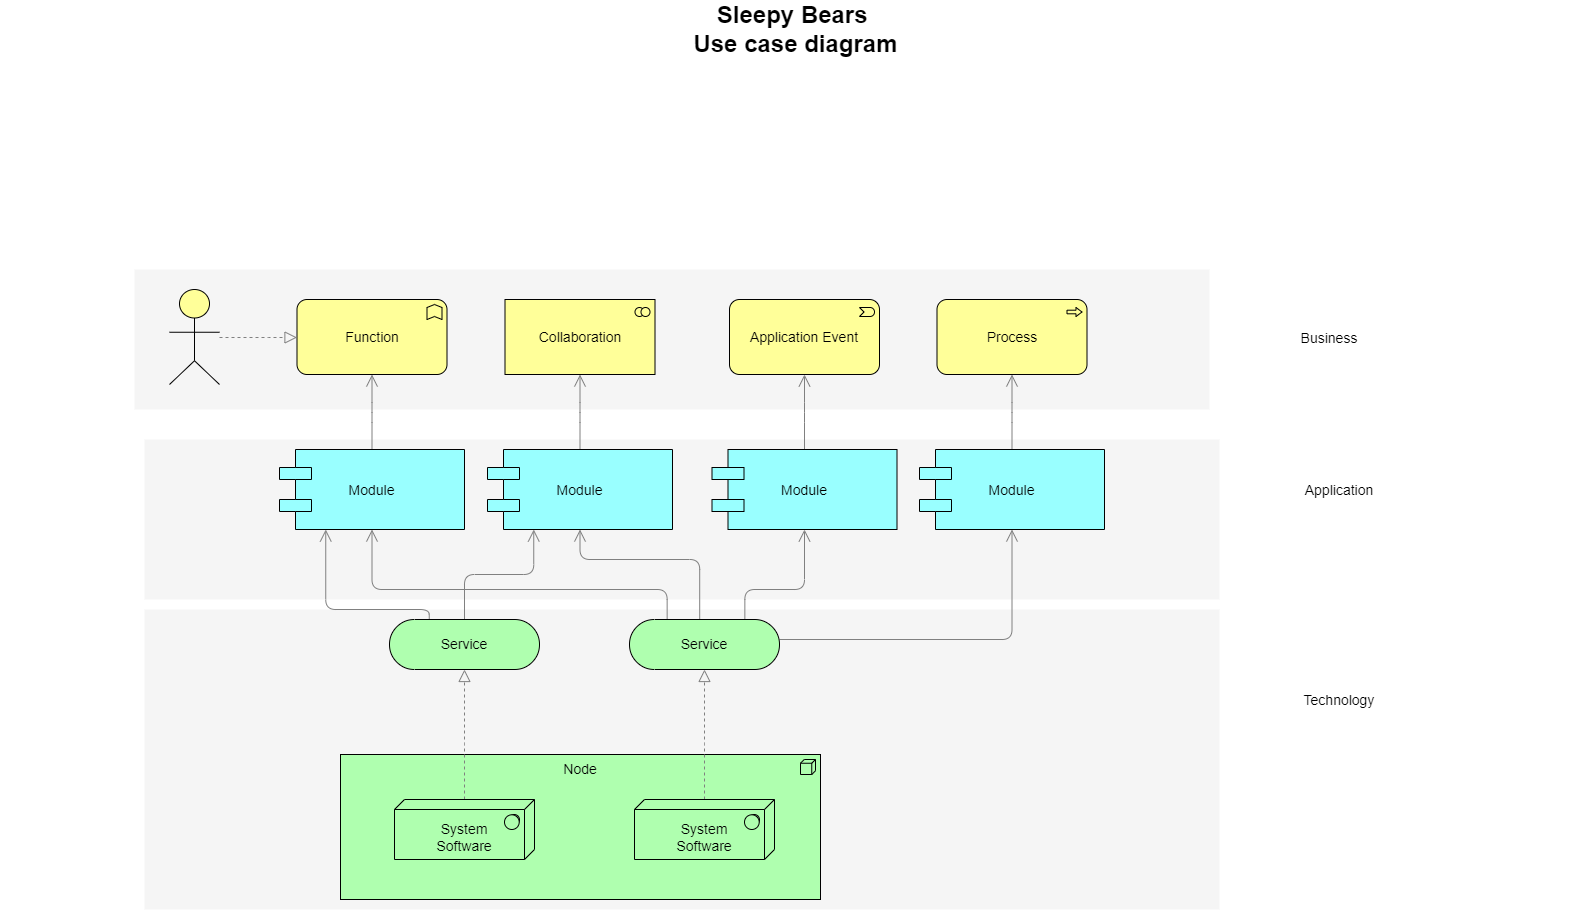

The diagram above was exported from draw.io. Its source (the exported page's mxGraphModel, read from the mxfile embedded in the PNG):
<mxGraphModel dx="805" dy="455" grid="1" gridSize="10" guides="1" tooltips="1" connect="1" arrows="1" fold="1" page="1" pageScale="1" pageWidth="850" pageHeight="1100" math="0" shadow="0">
  <root>
    <mxCell id="0" />
    <mxCell id="1" parent="0" />
    <mxCell id="dKdSaXE48SgPbhcamS2K-30" value="" style="whiteSpace=wrap;html=1;strokeColor=none;strokeWidth=1;fillColor=#f5f5f5;fontSize=14;" parent="1" vertex="1">
      <mxGeometry x="194" y="670" width="1075" height="300" as="geometry" />
    </mxCell>
    <mxCell id="dKdSaXE48SgPbhcamS2K-31" value="" style="whiteSpace=wrap;html=1;strokeColor=none;strokeWidth=1;fillColor=#f5f5f5;fontSize=14;" parent="1" vertex="1">
      <mxGeometry x="194" y="500" width="1075" height="160" as="geometry" />
    </mxCell>
    <mxCell id="dKdSaXE48SgPbhcamS2K-32" value="" style="whiteSpace=wrap;html=1;strokeColor=none;strokeWidth=1;fillColor=#f5f5f5;fontSize=14;" parent="1" vertex="1">
      <mxGeometry x="184" y="330" width="1075" height="140" as="geometry" />
    </mxCell>
    <mxCell id="dKdSaXE48SgPbhcamS2K-33" value="Node" style="html=1;whiteSpace=wrap;fillColor=#AFFFAF;shape=mxgraph.archimate3.application;appType=node;archiType=square;fontSize=14;verticalAlign=top;" parent="1" vertex="1">
      <mxGeometry x="390" y="815" width="480" height="145" as="geometry" />
    </mxCell>
    <mxCell id="dKdSaXE48SgPbhcamS2K-34" style="edgeStyle=elbowEdgeStyle;rounded=1;elbow=vertical;html=1;startSize=10;endArrow=block;endFill=0;endSize=10;jettySize=auto;orthogonalLoop=1;strokeColor=#808080;fontSize=14;dashed=1;" parent="1" source="dKdSaXE48SgPbhcamS2K-35" target="dKdSaXE48SgPbhcamS2K-40" edge="1">
      <mxGeometry relative="1" as="geometry" />
    </mxCell>
    <mxCell id="dKdSaXE48SgPbhcamS2K-35" value="&lt;div&gt;&lt;br&gt;&lt;/div&gt;System&lt;div&gt;Software&lt;/div&gt;" style="html=1;whiteSpace=wrap;fillColor=#AFFFAF;shape=mxgraph.archimate3.tech;techType=sysSw;fontSize=14;" parent="1" vertex="1">
      <mxGeometry x="444" y="860" width="140" height="60" as="geometry" />
    </mxCell>
    <mxCell id="dKdSaXE48SgPbhcamS2K-36" style="edgeStyle=elbowEdgeStyle;rounded=1;elbow=vertical;html=1;startSize=10;endArrow=block;endFill=0;endSize=10;jettySize=auto;orthogonalLoop=1;strokeColor=#808080;fontSize=14;dashed=1;" parent="1" source="dKdSaXE48SgPbhcamS2K-37" target="dKdSaXE48SgPbhcamS2K-45" edge="1">
      <mxGeometry relative="1" as="geometry" />
    </mxCell>
    <mxCell id="dKdSaXE48SgPbhcamS2K-37" value="&lt;div&gt;&lt;br&gt;&lt;/div&gt;&lt;div&gt;&lt;span&gt;System&lt;/span&gt;&lt;div&gt;Software&lt;/div&gt;&lt;/div&gt;" style="html=1;whiteSpace=wrap;fillColor=#AFFFAF;shape=mxgraph.archimate3.tech;techType=sysSw;fontSize=14;" parent="1" vertex="1">
      <mxGeometry x="684" y="860" width="140" height="60" as="geometry" />
    </mxCell>
    <mxCell id="dKdSaXE48SgPbhcamS2K-38" style="edgeStyle=elbowEdgeStyle;rounded=1;elbow=vertical;html=1;startSize=10;endArrow=open;endFill=0;endSize=10;jettySize=auto;orthogonalLoop=1;strokeColor=#808080;fontSize=14;entryX=0.25;entryY=1;" parent="1" source="dKdSaXE48SgPbhcamS2K-40" target="dKdSaXE48SgPbhcamS2K-49" edge="1">
      <mxGeometry relative="1" as="geometry" />
    </mxCell>
    <mxCell id="dKdSaXE48SgPbhcamS2K-39" style="edgeStyle=elbowEdgeStyle;rounded=1;elbow=vertical;html=1;startSize=10;endArrow=open;endFill=0;endSize=10;jettySize=auto;orthogonalLoop=1;strokeColor=#808080;fontSize=14;entryX=0.25;entryY=1;exitX=0.265;exitY=0.007;exitPerimeter=0;" parent="1" source="dKdSaXE48SgPbhcamS2K-40" target="dKdSaXE48SgPbhcamS2K-47" edge="1">
      <mxGeometry relative="1" as="geometry">
        <Array as="points">
          <mxPoint x="422" y="670" />
        </Array>
      </mxGeometry>
    </mxCell>
    <mxCell id="dKdSaXE48SgPbhcamS2K-40" value="Service" style="html=1;whiteSpace=wrap;fillColor=#AFFFAF;shape=mxgraph.archimate3.service;fontSize=14;" parent="1" vertex="1">
      <mxGeometry x="439" y="680" width="150" height="50" as="geometry" />
    </mxCell>
    <mxCell id="dKdSaXE48SgPbhcamS2K-41" style="edgeStyle=elbowEdgeStyle;rounded=1;elbow=vertical;html=1;startSize=10;endArrow=open;endFill=0;endSize=10;jettySize=auto;orthogonalLoop=1;strokeColor=#808080;fontSize=14;" parent="1" source="dKdSaXE48SgPbhcamS2K-45" target="dKdSaXE48SgPbhcamS2K-53" edge="1">
      <mxGeometry relative="1" as="geometry">
        <Array as="points">
          <mxPoint x="909" y="700" />
        </Array>
      </mxGeometry>
    </mxCell>
    <mxCell id="dKdSaXE48SgPbhcamS2K-42" style="edgeStyle=elbowEdgeStyle;rounded=1;elbow=vertical;html=1;startSize=10;endArrow=open;endFill=0;endSize=10;jettySize=auto;orthogonalLoop=1;strokeColor=#808080;fontSize=14;entryX=0.5;entryY=1;exitX=0.769;exitY=0.025;exitPerimeter=0;" parent="1" source="dKdSaXE48SgPbhcamS2K-45" target="dKdSaXE48SgPbhcamS2K-51" edge="1">
      <mxGeometry relative="1" as="geometry">
        <Array as="points">
          <mxPoint x="809" y="650" />
        </Array>
      </mxGeometry>
    </mxCell>
    <mxCell id="dKdSaXE48SgPbhcamS2K-43" style="edgeStyle=elbowEdgeStyle;rounded=1;elbow=vertical;html=1;startSize=10;endArrow=open;endFill=0;endSize=10;jettySize=auto;orthogonalLoop=1;strokeColor=#808080;fontSize=14;entryX=0.5;entryY=1;exitX=0.468;exitY=0.025;exitPerimeter=0;" parent="1" source="dKdSaXE48SgPbhcamS2K-45" target="dKdSaXE48SgPbhcamS2K-49" edge="1">
      <mxGeometry relative="1" as="geometry">
        <Array as="points">
          <mxPoint x="699" y="620" />
        </Array>
      </mxGeometry>
    </mxCell>
    <mxCell id="dKdSaXE48SgPbhcamS2K-44" style="edgeStyle=elbowEdgeStyle;rounded=1;elbow=vertical;html=1;startSize=10;endArrow=open;endFill=0;endSize=10;jettySize=auto;orthogonalLoop=1;strokeColor=#808080;fontSize=14;exitX=0.251;exitY=0.002;exitPerimeter=0;" parent="1" source="dKdSaXE48SgPbhcamS2K-45" target="dKdSaXE48SgPbhcamS2K-47" edge="1">
      <mxGeometry relative="1" as="geometry">
        <Array as="points">
          <mxPoint x="589" y="650" />
        </Array>
      </mxGeometry>
    </mxCell>
    <mxCell id="dKdSaXE48SgPbhcamS2K-45" value="Service" style="html=1;whiteSpace=wrap;fillColor=#AFFFAF;shape=mxgraph.archimate3.service;fontSize=14;" parent="1" vertex="1">
      <mxGeometry x="679" y="680" width="150" height="50" as="geometry" />
    </mxCell>
    <mxCell id="dKdSaXE48SgPbhcamS2K-46" style="edgeStyle=elbowEdgeStyle;rounded=1;elbow=vertical;html=1;startSize=10;endArrow=open;endFill=0;endSize=10;jettySize=auto;orthogonalLoop=1;strokeColor=#808080;fontSize=14;" parent="1" source="dKdSaXE48SgPbhcamS2K-47" target="dKdSaXE48SgPbhcamS2K-54" edge="1">
      <mxGeometry relative="1" as="geometry" />
    </mxCell>
    <mxCell id="dKdSaXE48SgPbhcamS2K-47" value="Module" style="shape=component;align=center;fillColor=#99ffff;gradientColor=none;fontSize=14;" parent="1" vertex="1">
      <mxGeometry x="329" y="510" width="185" height="80" as="geometry" />
    </mxCell>
    <mxCell id="dKdSaXE48SgPbhcamS2K-48" style="edgeStyle=elbowEdgeStyle;rounded=1;elbow=vertical;html=1;startSize=10;endArrow=open;endFill=0;endSize=10;jettySize=auto;orthogonalLoop=1;strokeColor=#808080;fontSize=14;" parent="1" source="dKdSaXE48SgPbhcamS2K-49" target="dKdSaXE48SgPbhcamS2K-55" edge="1">
      <mxGeometry relative="1" as="geometry" />
    </mxCell>
    <mxCell id="dKdSaXE48SgPbhcamS2K-49" value="Module" style="shape=component;align=center;fillColor=#99ffff;gradientColor=none;fontSize=14;" parent="1" vertex="1">
      <mxGeometry x="537" y="510" width="185" height="80" as="geometry" />
    </mxCell>
    <mxCell id="dKdSaXE48SgPbhcamS2K-50" style="edgeStyle=elbowEdgeStyle;rounded=1;elbow=vertical;html=1;startSize=10;endArrow=open;endFill=0;endSize=10;jettySize=auto;orthogonalLoop=1;strokeColor=#808080;fontSize=14;" parent="1" source="dKdSaXE48SgPbhcamS2K-51" target="dKdSaXE48SgPbhcamS2K-56" edge="1">
      <mxGeometry relative="1" as="geometry" />
    </mxCell>
    <mxCell id="dKdSaXE48SgPbhcamS2K-51" value="Module" style="shape=component;align=center;fillColor=#99ffff;gradientColor=none;fontSize=14;" parent="1" vertex="1">
      <mxGeometry x="761.5" y="510" width="185" height="80" as="geometry" />
    </mxCell>
    <mxCell id="dKdSaXE48SgPbhcamS2K-52" style="edgeStyle=elbowEdgeStyle;rounded=1;elbow=vertical;html=1;startSize=10;endArrow=open;endFill=0;endSize=10;jettySize=auto;orthogonalLoop=1;strokeColor=#808080;fontSize=14;" parent="1" source="dKdSaXE48SgPbhcamS2K-53" target="dKdSaXE48SgPbhcamS2K-57" edge="1">
      <mxGeometry relative="1" as="geometry" />
    </mxCell>
    <mxCell id="dKdSaXE48SgPbhcamS2K-53" value="Module" style="shape=component;align=center;fillColor=#99ffff;gradientColor=none;fontSize=14;" parent="1" vertex="1">
      <mxGeometry x="969" y="510" width="185" height="80" as="geometry" />
    </mxCell>
    <mxCell id="dKdSaXE48SgPbhcamS2K-54" value="Function" style="html=1;whiteSpace=wrap;fillColor=#ffff99;shape=mxgraph.archimate3.application;appType=func;archiType=rounded;fontSize=14;" parent="1" vertex="1">
      <mxGeometry x="346.5" y="360" width="150" height="75" as="geometry" />
    </mxCell>
    <mxCell id="dKdSaXE48SgPbhcamS2K-55" value="Collaboration" style="html=1;whiteSpace=wrap;fillColor=#ffff99;shape=mxgraph.archimate3.application;appType=collab;archiType=square;fontSize=14;" parent="1" vertex="1">
      <mxGeometry x="554.5" y="360" width="150" height="75" as="geometry" />
    </mxCell>
    <mxCell id="dKdSaXE48SgPbhcamS2K-56" value="Application Event" style="html=1;whiteSpace=wrap;fillColor=#ffff99;shape=mxgraph.archimate3.application;appType=event;archiType=rounded;fontSize=14;" parent="1" vertex="1">
      <mxGeometry x="779" y="360" width="150" height="75" as="geometry" />
    </mxCell>
    <mxCell id="dKdSaXE48SgPbhcamS2K-57" value="Process" style="html=1;whiteSpace=wrap;fillColor=#ffff99;shape=mxgraph.archimate3.application;appType=proc;archiType=rounded;fontSize=14;" parent="1" vertex="1">
      <mxGeometry x="986.5" y="360" width="150" height="75" as="geometry" />
    </mxCell>
    <mxCell id="dKdSaXE48SgPbhcamS2K-58" value="Technology" style="text;html=1;strokeColor=none;fillColor=none;align=center;verticalAlign=middle;whiteSpace=wrap;fontSize=14;" parent="1" vertex="1">
      <mxGeometry x="1269" y="751" width="240" height="20" as="geometry" />
    </mxCell>
    <mxCell id="dKdSaXE48SgPbhcamS2K-59" value="Application" style="text;html=1;strokeColor=none;fillColor=none;align=center;verticalAlign=middle;whiteSpace=wrap;fontSize=14;" parent="1" vertex="1">
      <mxGeometry x="1269" y="541" width="240" height="20" as="geometry" />
    </mxCell>
    <mxCell id="dKdSaXE48SgPbhcamS2K-60" value="Business" style="text;html=1;strokeColor=none;fillColor=none;align=center;verticalAlign=middle;whiteSpace=wrap;fontSize=14;" parent="1" vertex="1">
      <mxGeometry x="1259" y="389" width="240" height="20" as="geometry" />
    </mxCell>
    <mxCell id="dKdSaXE48SgPbhcamS2K-61" style="edgeStyle=elbowEdgeStyle;rounded=1;elbow=vertical;html=1;dashed=1;startSize=10;endArrow=block;endFill=0;endSize=10;jettySize=auto;orthogonalLoop=1;strokeColor=#808080;fontSize=14;" parent="1" source="dKdSaXE48SgPbhcamS2K-62" target="dKdSaXE48SgPbhcamS2K-54" edge="1">
      <mxGeometry relative="1" as="geometry" />
    </mxCell>
    <mxCell id="dKdSaXE48SgPbhcamS2K-62" value="" style="html=1;whiteSpace=wrap;fillColor=#ffff99;shape=mxgraph.archimate3.actor;fontSize=14;" parent="1" vertex="1">
      <mxGeometry x="219" y="350" width="50" height="95" as="geometry" />
    </mxCell>
    <mxCell id="dKdSaXE48SgPbhcamS2K-63" value="Sleepy Bears&amp;nbsp;&lt;br&gt;Use case diagram" style="text;strokeColor=none;fillColor=none;html=1;fontSize=24;fontStyle=1;verticalAlign=middle;align=center;" parent="1" vertex="1">
      <mxGeometry x="50" y="70" width="1590" height="40" as="geometry" />
    </mxCell>
  </root>
</mxGraphModel>